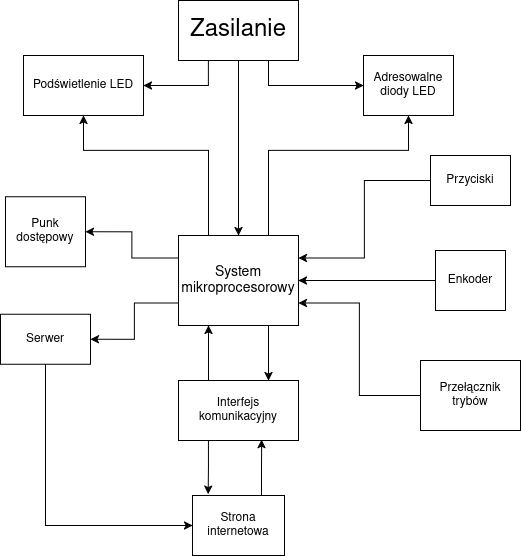

The diagram above was exported from draw.io. Its source (the exported page's mxGraphModel, read from the mxfile embedded in the PNG):
<mxGraphModel dx="571" dy="739" grid="1" gridSize="10" guides="1" tooltips="1" connect="1" arrows="1" fold="1" page="1" pageScale="1" pageWidth="827" pageHeight="1169" math="0" shadow="0">
  <root>
    <mxCell id="0" />
    <mxCell id="1" parent="0" />
    <mxCell id="VVeJhTptRx_Gpg2gSdG5-30" edge="1" parent="1" source="VVeJhTptRx_Gpg2gSdG5-35" style="edgeStyle=orthogonalEdgeStyle;rounded=0;orthogonalLoop=1;jettySize=auto;html=1;exitX=0;exitY=0.75;exitDx=0;exitDy=0;entryX=1;entryY=0.5;entryDx=0;entryDy=0;" target="VVeJhTptRx_Gpg2gSdG5-44">
      <mxGeometry relative="1" as="geometry" />
    </mxCell>
    <mxCell id="VVeJhTptRx_Gpg2gSdG5-31" edge="1" parent="1" source="VVeJhTptRx_Gpg2gSdG5-35" style="edgeStyle=orthogonalEdgeStyle;rounded=0;orthogonalLoop=1;jettySize=auto;html=1;exitX=0;exitY=0.25;exitDx=0;exitDy=0;entryX=1;entryY=0.5;entryDx=0;entryDy=0;" target="VVeJhTptRx_Gpg2gSdG5-46">
      <mxGeometry relative="1" as="geometry" />
    </mxCell>
    <mxCell id="VVeJhTptRx_Gpg2gSdG5-32" edge="1" parent="1" source="VVeJhTptRx_Gpg2gSdG5-35" style="edgeStyle=orthogonalEdgeStyle;rounded=0;orthogonalLoop=1;jettySize=auto;html=1;exitX=0.25;exitY=0;exitDx=0;exitDy=0;entryX=0.5;entryY=1;entryDx=0;entryDy=0;" target="VVeJhTptRx_Gpg2gSdG5-39">
      <mxGeometry relative="1" as="geometry">
        <Array as="points">
          <mxPoint x="1189" y="430" />
          <mxPoint x="1064" y="430" />
        </Array>
      </mxGeometry>
    </mxCell>
    <mxCell id="VVeJhTptRx_Gpg2gSdG5-33" edge="1" parent="1" source="VVeJhTptRx_Gpg2gSdG5-35" style="edgeStyle=orthogonalEdgeStyle;rounded=0;orthogonalLoop=1;jettySize=auto;html=1;exitX=0.75;exitY=0;exitDx=0;exitDy=0;entryX=0.5;entryY=1;entryDx=0;entryDy=0;" target="VVeJhTptRx_Gpg2gSdG5-36">
      <mxGeometry relative="1" as="geometry">
        <Array as="points">
          <mxPoint x="1249" y="430" />
          <mxPoint x="1389" y="430" />
        </Array>
      </mxGeometry>
    </mxCell>
    <mxCell id="VVeJhTptRx_Gpg2gSdG5-34" edge="1" parent="1" source="VVeJhTptRx_Gpg2gSdG5-35" style="edgeStyle=orthogonalEdgeStyle;rounded=0;orthogonalLoop=1;jettySize=auto;html=1;exitX=1;exitY=0.5;exitDx=0;exitDy=0;entryX=0;entryY=0.5;entryDx=0;entryDy=0;startArrow=classic;startFill=1;endArrow=none;endFill=0;" target="VVeJhTptRx_Gpg2gSdG5-40">
      <mxGeometry relative="1" as="geometry" />
    </mxCell>
    <mxCell id="VVeJhTptRx_Gpg2gSdG5-35" parent="1" style="rounded=0;whiteSpace=wrap;html=1;" value="&lt;font style=&quot;font-size: 14px;&quot;&gt;System mikroprocesorowy&lt;/font&gt;" vertex="1">
      <mxGeometry height="90" width="120" x="1159" y="515" as="geometry" />
    </mxCell>
    <mxCell id="VVeJhTptRx_Gpg2gSdG5-36" parent="1" style="rounded=0;whiteSpace=wrap;html=1;" value="Adresowalne diody LED" vertex="1">
      <mxGeometry height="60" width="90" x="1344" y="335" as="geometry" />
    </mxCell>
    <mxCell id="VVeJhTptRx_Gpg2gSdG5-37" edge="1" parent="1" source="VVeJhTptRx_Gpg2gSdG5-38" style="edgeStyle=orthogonalEdgeStyle;rounded=0;orthogonalLoop=1;jettySize=auto;html=1;exitX=0;exitY=0.5;exitDx=0;exitDy=0;entryX=1;entryY=0.25;entryDx=0;entryDy=0;" target="VVeJhTptRx_Gpg2gSdG5-35">
      <mxGeometry relative="1" as="geometry" />
    </mxCell>
    <mxCell id="VVeJhTptRx_Gpg2gSdG5-38" parent="1" style="rounded=0;whiteSpace=wrap;html=1;" value="Przyciski" vertex="1">
      <mxGeometry height="50" width="80" x="1411" y="435" as="geometry" />
    </mxCell>
    <mxCell id="VVeJhTptRx_Gpg2gSdG5-39" parent="1" style="rounded=0;whiteSpace=wrap;html=1;" value="Podświetlenie LED" vertex="1">
      <mxGeometry height="60" width="120" x="1004" y="335" as="geometry" />
    </mxCell>
    <mxCell id="VVeJhTptRx_Gpg2gSdG5-40" parent="1" style="rounded=0;whiteSpace=wrap;html=1;" value="Enkoder" vertex="1">
      <mxGeometry height="60" width="70" x="1416" y="530" as="geometry" />
    </mxCell>
    <mxCell id="VVeJhTptRx_Gpg2gSdG5-41" edge="1" parent="1" source="VVeJhTptRx_Gpg2gSdG5-42" style="edgeStyle=orthogonalEdgeStyle;rounded=0;orthogonalLoop=1;jettySize=auto;html=1;exitX=0;exitY=0.5;exitDx=0;exitDy=0;entryX=1;entryY=0.75;entryDx=0;entryDy=0;" target="VVeJhTptRx_Gpg2gSdG5-35">
      <mxGeometry relative="1" as="geometry" />
    </mxCell>
    <mxCell id="VVeJhTptRx_Gpg2gSdG5-42" parent="1" style="rounded=0;whiteSpace=wrap;html=1;" value="Przełącznik trybów" vertex="1">
      <mxGeometry height="70" width="100" x="1401" y="640" as="geometry" />
    </mxCell>
    <mxCell id="VVeJhTptRx_Gpg2gSdG5-43" edge="1" parent="1" source="VVeJhTptRx_Gpg2gSdG5-44" style="edgeStyle=orthogonalEdgeStyle;rounded=0;orthogonalLoop=1;jettySize=auto;html=1;exitX=0.5;exitY=1;exitDx=0;exitDy=0;entryX=0;entryY=0.5;entryDx=0;entryDy=0;" target="VVeJhTptRx_Gpg2gSdG5-47">
      <mxGeometry relative="1" as="geometry" />
    </mxCell>
    <mxCell id="VVeJhTptRx_Gpg2gSdG5-44" parent="1" style="rounded=0;whiteSpace=wrap;html=1;" value="Serwer" vertex="1">
      <mxGeometry height="50" width="90" x="981" y="593.75" as="geometry" />
    </mxCell>
    <mxCell id="VVeJhTptRx_Gpg2gSdG5-45" parent="1" style="rounded=0;whiteSpace=wrap;html=1;" value="Interfejs komunikacyjny" vertex="1">
      <mxGeometry height="60" width="120" x="1159" y="660" as="geometry" />
    </mxCell>
    <mxCell id="VVeJhTptRx_Gpg2gSdG5-46" parent="1" style="rounded=0;whiteSpace=wrap;html=1;" value="Punk dostępowy" vertex="1">
      <mxGeometry height="70" width="80" x="986" y="476.25" as="geometry" />
    </mxCell>
    <mxCell id="VVeJhTptRx_Gpg2gSdG5-47" parent="1" style="rounded=0;whiteSpace=wrap;html=1;" value="Strona internetowa" vertex="1">
      <mxGeometry height="60" width="92" x="1173" y="775" as="geometry" />
    </mxCell>
    <mxCell id="VVeJhTptRx_Gpg2gSdG5-48" edge="1" parent="1" source="VVeJhTptRx_Gpg2gSdG5-45" style="endArrow=classic;html=1;rounded=0;entryX=0.25;entryY=1;entryDx=0;entryDy=0;exitX=0.25;exitY=0;exitDx=0;exitDy=0;" target="VVeJhTptRx_Gpg2gSdG5-35" value="">
      <mxGeometry height="50" relative="1" width="50" as="geometry">
        <mxPoint x="1161" y="685" as="sourcePoint" />
        <mxPoint x="1211" y="635" as="targetPoint" />
      </mxGeometry>
    </mxCell>
    <mxCell id="VVeJhTptRx_Gpg2gSdG5-49" edge="1" parent="1" source="VVeJhTptRx_Gpg2gSdG5-35" style="endArrow=classic;html=1;rounded=0;entryX=0.75;entryY=0;entryDx=0;entryDy=0;exitX=0.75;exitY=1;exitDx=0;exitDy=0;" target="VVeJhTptRx_Gpg2gSdG5-45" value="">
      <mxGeometry height="50" relative="1" width="50" as="geometry">
        <mxPoint x="1211" y="690" as="sourcePoint" />
        <mxPoint x="1211" y="635" as="targetPoint" />
      </mxGeometry>
    </mxCell>
    <mxCell id="VVeJhTptRx_Gpg2gSdG5-50" edge="1" parent="1" source="VVeJhTptRx_Gpg2gSdG5-47" style="edgeStyle=orthogonalEdgeStyle;rounded=0;orthogonalLoop=1;jettySize=auto;html=1;exitX=0.75;exitY=0;exitDx=0;exitDy=0;entryX=0.693;entryY=0.986;entryDx=0;entryDy=0;entryPerimeter=0;" target="VVeJhTptRx_Gpg2gSdG5-45">
      <mxGeometry relative="1" as="geometry" />
    </mxCell>
    <mxCell id="VVeJhTptRx_Gpg2gSdG5-51" edge="1" parent="1" source="VVeJhTptRx_Gpg2gSdG5-45" style="edgeStyle=orthogonalEdgeStyle;rounded=0;orthogonalLoop=1;jettySize=auto;html=1;exitX=0.25;exitY=1;exitDx=0;exitDy=0;entryX=0.171;entryY=-0.023;entryDx=0;entryDy=0;entryPerimeter=0;" target="VVeJhTptRx_Gpg2gSdG5-47">
      <mxGeometry relative="1" as="geometry" />
    </mxCell>
    <mxCell id="sJz3WI3c1CATGNzQ-AiI-1" parent="1" style="rounded=0;whiteSpace=wrap;html=1;" value="&lt;font style=&quot;font-size: 24px;&quot;&gt;Zasilanie&lt;/font&gt;" vertex="1">
      <mxGeometry height="60" width="120" x="1159" y="280" as="geometry" />
    </mxCell>
    <mxCell id="sJz3WI3c1CATGNzQ-AiI-2" edge="1" parent="1" source="sJz3WI3c1CATGNzQ-AiI-1" style="endArrow=classic;html=1;rounded=0;exitX=0.5;exitY=1;exitDx=0;exitDy=0;entryX=0.5;entryY=0;entryDx=0;entryDy=0;" target="VVeJhTptRx_Gpg2gSdG5-35" value="">
      <mxGeometry height="50" relative="1" width="50" as="geometry">
        <mxPoint x="1460" y="410" as="sourcePoint" />
        <mxPoint x="1510" y="360" as="targetPoint" />
      </mxGeometry>
    </mxCell>
    <mxCell id="sJz3WI3c1CATGNzQ-AiI-3" edge="1" parent="1" source="sJz3WI3c1CATGNzQ-AiI-1" style="endArrow=classic;html=1;rounded=0;exitX=0.25;exitY=1;exitDx=0;exitDy=0;entryX=1;entryY=0.5;entryDx=0;entryDy=0;edgeStyle=orthogonalEdgeStyle;" target="VVeJhTptRx_Gpg2gSdG5-39" value="">
      <mxGeometry height="50" relative="1" width="50" as="geometry">
        <mxPoint x="1460" y="410" as="sourcePoint" />
        <mxPoint x="1510" y="360" as="targetPoint" />
      </mxGeometry>
    </mxCell>
    <mxCell id="sJz3WI3c1CATGNzQ-AiI-5" edge="1" parent="1" source="sJz3WI3c1CATGNzQ-AiI-1" style="endArrow=classic;html=1;rounded=0;exitX=0.75;exitY=1;exitDx=0;exitDy=0;entryX=0;entryY=0.5;entryDx=0;entryDy=0;edgeStyle=orthogonalEdgeStyle;" target="VVeJhTptRx_Gpg2gSdG5-36" value="">
      <mxGeometry height="50" relative="1" width="50" as="geometry">
        <mxPoint x="1405" y="380" as="sourcePoint" />
        <mxPoint x="1340" y="405" as="targetPoint" />
      </mxGeometry>
    </mxCell>
  </root>
</mxGraphModel>